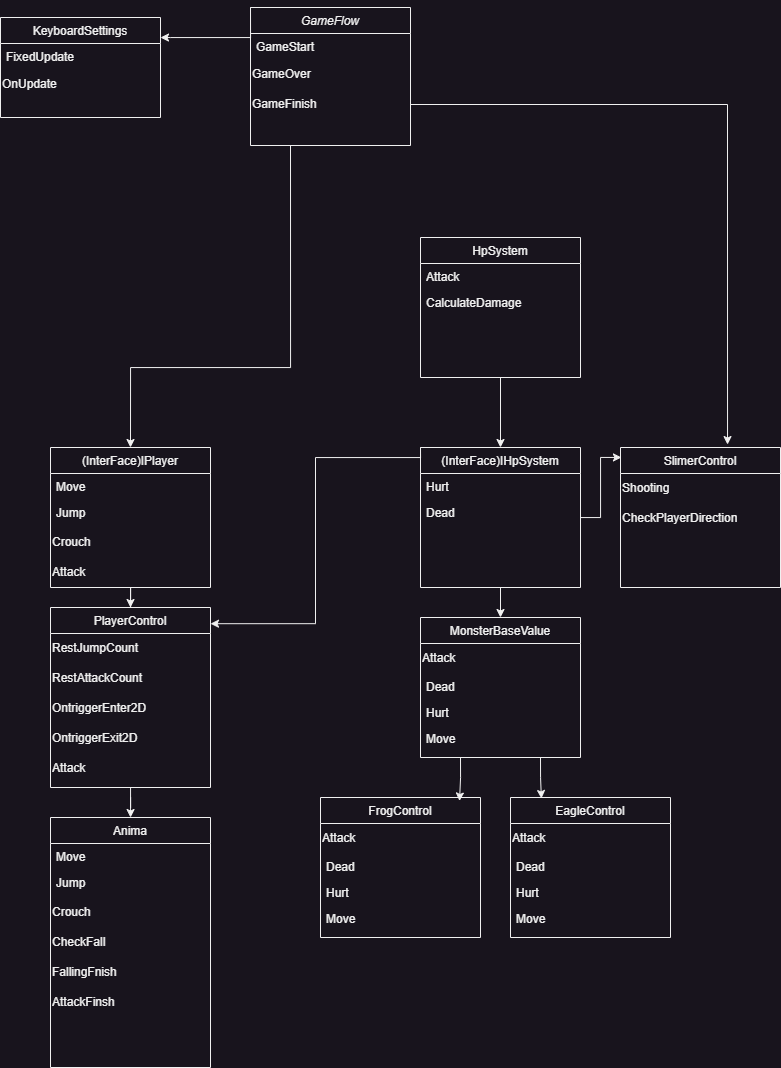

The diagram above was exported from draw.io. Its source (the exported page's mxGraphModel, read from the mxfile embedded in the PNG):
<mxGraphModel dx="1687" dy="3331" grid="1" gridSize="10" guides="1" tooltips="1" connect="1" arrows="1" fold="1" page="1" pageScale="1" pageWidth="827" pageHeight="1169" math="0" shadow="0">
  <root>
    <mxCell id="WIyWlLk6GJQsqaUBKTNV-0" />
    <mxCell id="WIyWlLk6GJQsqaUBKTNV-1" parent="WIyWlLk6GJQsqaUBKTNV-0" />
    <mxCell id="CAisOFagIZH5rAzWCk3c-58" value="" style="edgeStyle=orthogonalEdgeStyle;rounded=0;orthogonalLoop=1;jettySize=auto;html=1;fontFamily=Helvetica;fontSize=12;fontColor=default;autosize=1;resizable=0;" parent="WIyWlLk6GJQsqaUBKTNV-1" source="CAisOFagIZH5rAzWCk3c-10" target="CAisOFagIZH5rAzWCk3c-51" edge="1">
      <mxGeometry relative="1" as="geometry" />
    </mxCell>
    <mxCell id="CAisOFagIZH5rAzWCk3c-10" value="PlayerControl" style="swimlane;fontStyle=0;align=center;verticalAlign=top;childLayout=stackLayout;horizontal=1;startSize=26;horizontalStack=0;resizeParent=1;resizeLast=0;collapsible=1;marginBottom=0;rounded=0;shadow=0;strokeWidth=1;labelBackgroundColor=none;" parent="WIyWlLk6GJQsqaUBKTNV-1" vertex="1">
      <mxGeometry x="80" y="-780" width="160" height="180" as="geometry">
        <mxRectangle x="130" y="380" width="160" height="26" as="alternateBounds" />
      </mxGeometry>
    </mxCell>
    <mxCell id="CAisOFagIZH5rAzWCk3c-50" value="RestJumpCount" style="text;html=1;align=left;verticalAlign=middle;resizable=0;points=[];autosize=1;strokeColor=none;fillColor=none;fontFamily=Helvetica;fontSize=12;fontColor=default;" parent="CAisOFagIZH5rAzWCk3c-10" vertex="1">
      <mxGeometry y="26" width="160" height="30" as="geometry" />
    </mxCell>
    <mxCell id="CAisOFagIZH5rAzWCk3c-49" value="RestAttackCount" style="text;html=1;align=left;verticalAlign=middle;resizable=0;points=[];autosize=1;strokeColor=none;fillColor=none;fontFamily=Helvetica;fontSize=12;fontColor=default;" parent="CAisOFagIZH5rAzWCk3c-10" vertex="1">
      <mxGeometry y="56" width="160" height="30" as="geometry" />
    </mxCell>
    <mxCell id="CAisOFagIZH5rAzWCk3c-64" value="OntriggerEnter2D" style="text;html=1;align=left;verticalAlign=middle;resizable=0;points=[];autosize=1;strokeColor=none;fillColor=none;fontFamily=Helvetica;fontSize=12;fontColor=default;" parent="CAisOFagIZH5rAzWCk3c-10" vertex="1">
      <mxGeometry y="86" width="160" height="30" as="geometry" />
    </mxCell>
    <mxCell id="CAisOFagIZH5rAzWCk3c-65" value="OntriggerExit2D" style="text;html=1;align=left;verticalAlign=middle;resizable=0;points=[];autosize=1;strokeColor=none;fillColor=none;fontFamily=Helvetica;fontSize=12;fontColor=default;" parent="CAisOFagIZH5rAzWCk3c-10" vertex="1">
      <mxGeometry y="116" width="160" height="30" as="geometry" />
    </mxCell>
    <mxCell id="6C7PVTMSdbtyiG4s0XW5-17" value="Attack" style="text;html=1;align=left;verticalAlign=middle;resizable=0;points=[];autosize=1;strokeColor=none;fillColor=none;fontFamily=Helvetica;fontSize=12;fontColor=default;" parent="CAisOFagIZH5rAzWCk3c-10" vertex="1">
      <mxGeometry y="146" width="160" height="30" as="geometry" />
    </mxCell>
    <mxCell id="zkfFHV4jXpPFQw0GAbJ--13" value="KeyboardSettings" style="swimlane;fontStyle=0;align=center;verticalAlign=top;childLayout=stackLayout;horizontal=1;startSize=26;horizontalStack=0;resizeParent=1;resizeLast=0;collapsible=1;marginBottom=0;rounded=0;shadow=0;strokeWidth=1;labelBackgroundColor=none;" parent="WIyWlLk6GJQsqaUBKTNV-1" vertex="1">
      <mxGeometry x="30" y="-1370" width="160" height="100" as="geometry">
        <mxRectangle x="340" y="380" width="170" height="26" as="alternateBounds" />
      </mxGeometry>
    </mxCell>
    <mxCell id="zkfFHV4jXpPFQw0GAbJ--14" value="FixedUpdate&#10;" style="text;align=left;verticalAlign=top;spacingLeft=4;spacingRight=4;overflow=hidden;rotatable=0;points=[[0,0.5],[1,0.5]];portConstraint=eastwest;labelBackgroundColor=none;" parent="zkfFHV4jXpPFQw0GAbJ--13" vertex="1">
      <mxGeometry y="26" width="160" height="26" as="geometry" />
    </mxCell>
    <mxCell id="CAisOFagIZH5rAzWCk3c-7" value="OnUpdate" style="text;html=1;align=left;verticalAlign=middle;resizable=0;points=[];autosize=1;strokeColor=none;fillColor=none;" parent="zkfFHV4jXpPFQw0GAbJ--13" vertex="1">
      <mxGeometry y="52" width="160" height="30" as="geometry" />
    </mxCell>
    <mxCell id="PlHEs0IIRt5_l3R1Pi1y-0" style="edgeStyle=orthogonalEdgeStyle;rounded=0;orthogonalLoop=1;jettySize=auto;html=1;exitX=0.25;exitY=1;exitDx=0;exitDy=0;entryX=0.5;entryY=0;entryDx=0;entryDy=0;" parent="WIyWlLk6GJQsqaUBKTNV-1" source="zkfFHV4jXpPFQw0GAbJ--0" target="zkfFHV4jXpPFQw0GAbJ--6" edge="1">
      <mxGeometry relative="1" as="geometry">
        <Array as="points">
          <mxPoint x="320" y="-1020" />
          <mxPoint x="160" y="-1020" />
        </Array>
      </mxGeometry>
    </mxCell>
    <mxCell id="zkfFHV4jXpPFQw0GAbJ--0" value="GameFlow" style="swimlane;fontStyle=2;align=center;verticalAlign=top;childLayout=stackLayout;horizontal=1;startSize=26;horizontalStack=0;resizeParent=1;resizeLast=0;collapsible=1;marginBottom=0;rounded=0;shadow=0;strokeWidth=1;labelBackgroundColor=none;" parent="WIyWlLk6GJQsqaUBKTNV-1" vertex="1">
      <mxGeometry x="280" y="-1380" width="160" height="138" as="geometry">
        <mxRectangle x="230" y="140" width="160" height="26" as="alternateBounds" />
      </mxGeometry>
    </mxCell>
    <mxCell id="zkfFHV4jXpPFQw0GAbJ--1" value="GameStart" style="text;align=left;verticalAlign=top;spacingLeft=4;spacingRight=4;overflow=hidden;rotatable=0;points=[[0,0.5],[1,0.5]];portConstraint=eastwest;labelBackgroundColor=none;" parent="zkfFHV4jXpPFQw0GAbJ--0" vertex="1">
      <mxGeometry y="26" width="160" height="26" as="geometry" />
    </mxCell>
    <mxCell id="3W_5bick4itRZhBTwn0d-11" value="GameOver" style="text;html=1;align=left;verticalAlign=middle;resizable=0;points=[];autosize=1;strokeColor=none;fillColor=none;" parent="zkfFHV4jXpPFQw0GAbJ--0" vertex="1">
      <mxGeometry y="52" width="160" height="30" as="geometry" />
    </mxCell>
    <mxCell id="3W_5bick4itRZhBTwn0d-12" value="GameFinish" style="text;html=1;align=left;verticalAlign=middle;resizable=0;points=[];autosize=1;strokeColor=none;fillColor=none;" parent="zkfFHV4jXpPFQw0GAbJ--0" vertex="1">
      <mxGeometry y="82" width="160" height="30" as="geometry" />
    </mxCell>
    <mxCell id="zkfFHV4jXpPFQw0GAbJ--6" value="(InterFace)IPlayer" style="swimlane;fontStyle=0;align=center;verticalAlign=top;childLayout=stackLayout;horizontal=1;startSize=26;horizontalStack=0;resizeParent=1;resizeLast=0;collapsible=1;marginBottom=0;rounded=0;shadow=0;strokeWidth=1;labelBackgroundColor=none;" parent="WIyWlLk6GJQsqaUBKTNV-1" vertex="1">
      <mxGeometry x="80" y="-940" width="160" height="140" as="geometry">
        <mxRectangle x="130" y="380" width="160" height="26" as="alternateBounds" />
      </mxGeometry>
    </mxCell>
    <mxCell id="zkfFHV4jXpPFQw0GAbJ--7" value="Move" style="text;align=left;verticalAlign=top;spacingLeft=4;spacingRight=4;overflow=hidden;rotatable=0;points=[[0,0.5],[1,0.5]];portConstraint=eastwest;labelBackgroundColor=none;" parent="zkfFHV4jXpPFQw0GAbJ--6" vertex="1">
      <mxGeometry y="26" width="160" height="26" as="geometry" />
    </mxCell>
    <mxCell id="zkfFHV4jXpPFQw0GAbJ--8" value="Jump" style="text;align=left;verticalAlign=top;spacingLeft=4;spacingRight=4;overflow=hidden;rotatable=0;points=[[0,0.5],[1,0.5]];portConstraint=eastwest;rounded=0;shadow=0;html=0;labelBackgroundColor=none;" parent="zkfFHV4jXpPFQw0GAbJ--6" vertex="1">
      <mxGeometry y="52" width="160" height="28" as="geometry" />
    </mxCell>
    <mxCell id="CAisOFagIZH5rAzWCk3c-5" value="Crouch" style="text;html=1;align=left;verticalAlign=middle;resizable=0;points=[];autosize=1;strokeColor=none;fillColor=none;" parent="zkfFHV4jXpPFQw0GAbJ--6" vertex="1">
      <mxGeometry y="80" width="160" height="30" as="geometry" />
    </mxCell>
    <mxCell id="CAisOFagIZH5rAzWCk3c-6" value="Attack" style="text;html=1;align=left;verticalAlign=middle;resizable=0;points=[];autosize=1;strokeColor=none;fillColor=none;" parent="zkfFHV4jXpPFQw0GAbJ--6" vertex="1">
      <mxGeometry y="110" width="160" height="30" as="geometry" />
    </mxCell>
    <mxCell id="CAisOFagIZH5rAzWCk3c-15" style="edgeStyle=orthogonalEdgeStyle;rounded=0;orthogonalLoop=1;jettySize=auto;html=1;entryX=0.5;entryY=0;entryDx=0;entryDy=0;fontFamily=Helvetica;fontSize=12;fontColor=default;autosize=1;resizable=0;" parent="WIyWlLk6GJQsqaUBKTNV-1" source="CAisOFagIZH5rAzWCk3c-6" target="CAisOFagIZH5rAzWCk3c-10" edge="1">
      <mxGeometry relative="1" as="geometry" />
    </mxCell>
    <mxCell id="CAisOFagIZH5rAzWCk3c-51" value="Anima" style="swimlane;fontStyle=0;align=center;verticalAlign=top;childLayout=stackLayout;horizontal=1;startSize=26;horizontalStack=0;resizeParent=1;resizeLast=0;collapsible=1;marginBottom=0;rounded=0;shadow=0;strokeWidth=1;labelBackgroundColor=none;" parent="WIyWlLk6GJQsqaUBKTNV-1" vertex="1">
      <mxGeometry x="80" y="-570" width="160" height="250" as="geometry">
        <mxRectangle x="130" y="380" width="160" height="26" as="alternateBounds" />
      </mxGeometry>
    </mxCell>
    <mxCell id="CAisOFagIZH5rAzWCk3c-53" value="Move" style="text;align=left;verticalAlign=top;spacingLeft=4;spacingRight=4;overflow=hidden;rotatable=0;points=[[0,0.5],[1,0.5]];portConstraint=eastwest;labelBackgroundColor=none;" parent="CAisOFagIZH5rAzWCk3c-51" vertex="1">
      <mxGeometry y="26" width="160" height="26" as="geometry" />
    </mxCell>
    <mxCell id="CAisOFagIZH5rAzWCk3c-54" value="Jump" style="text;align=left;verticalAlign=top;spacingLeft=4;spacingRight=4;overflow=hidden;rotatable=0;points=[[0,0.5],[1,0.5]];portConstraint=eastwest;rounded=0;shadow=0;html=0;labelBackgroundColor=none;" parent="CAisOFagIZH5rAzWCk3c-51" vertex="1">
      <mxGeometry y="52" width="160" height="28" as="geometry" />
    </mxCell>
    <mxCell id="CAisOFagIZH5rAzWCk3c-55" value="Crouch" style="text;html=1;align=left;verticalAlign=middle;resizable=0;points=[];autosize=1;strokeColor=none;fillColor=none;" parent="CAisOFagIZH5rAzWCk3c-51" vertex="1">
      <mxGeometry y="80" width="160" height="30" as="geometry" />
    </mxCell>
    <mxCell id="CAisOFagIZH5rAzWCk3c-56" value="CheckFall" style="text;html=1;align=left;verticalAlign=middle;resizable=0;points=[];autosize=1;strokeColor=none;fillColor=none;fontFamily=Helvetica;fontSize=12;fontColor=default;" parent="CAisOFagIZH5rAzWCk3c-51" vertex="1">
      <mxGeometry y="110" width="160" height="30" as="geometry" />
    </mxCell>
    <mxCell id="CAisOFagIZH5rAzWCk3c-57" value="FallingFnish" style="text;html=1;align=left;verticalAlign=middle;resizable=0;points=[];autosize=1;strokeColor=none;fillColor=none;fontFamily=Helvetica;fontSize=12;fontColor=default;" parent="CAisOFagIZH5rAzWCk3c-51" vertex="1">
      <mxGeometry y="140" width="160" height="30" as="geometry" />
    </mxCell>
    <mxCell id="CAisOFagIZH5rAzWCk3c-59" value="AttackFinsh" style="text;html=1;align=left;verticalAlign=middle;resizable=0;points=[];autosize=1;strokeColor=none;fillColor=none;fontFamily=Helvetica;fontSize=12;fontColor=default;" parent="CAisOFagIZH5rAzWCk3c-51" vertex="1">
      <mxGeometry y="170" width="160" height="30" as="geometry" />
    </mxCell>
    <mxCell id="6C7PVTMSdbtyiG4s0XW5-13" style="edgeStyle=orthogonalEdgeStyle;rounded=0;orthogonalLoop=1;jettySize=auto;html=1;exitX=0.5;exitY=1;exitDx=0;exitDy=0;entryX=0.5;entryY=0;entryDx=0;entryDy=0;" parent="WIyWlLk6GJQsqaUBKTNV-1" source="7BkaofEfDRcOFzs_R9cP-1" target="6C7PVTMSdbtyiG4s0XW5-7" edge="1">
      <mxGeometry relative="1" as="geometry" />
    </mxCell>
    <mxCell id="7BkaofEfDRcOFzs_R9cP-1" value="HpSystem" style="swimlane;fontStyle=0;align=center;verticalAlign=top;childLayout=stackLayout;horizontal=1;startSize=26;horizontalStack=0;resizeParent=1;resizeLast=0;collapsible=1;marginBottom=0;rounded=0;shadow=0;strokeWidth=1;labelBackgroundColor=none;" parent="WIyWlLk6GJQsqaUBKTNV-1" vertex="1">
      <mxGeometry x="450" y="-1150" width="160" height="140" as="geometry">
        <mxRectangle x="130" y="380" width="160" height="26" as="alternateBounds" />
      </mxGeometry>
    </mxCell>
    <mxCell id="6C7PVTMSdbtyiG4s0XW5-16" value="Attack" style="text;align=left;verticalAlign=top;spacingLeft=4;spacingRight=4;overflow=hidden;rotatable=0;points=[[0,0.5],[1,0.5]];portConstraint=eastwest;labelBackgroundColor=none;" parent="7BkaofEfDRcOFzs_R9cP-1" vertex="1">
      <mxGeometry y="26" width="160" height="26" as="geometry" />
    </mxCell>
    <mxCell id="6C7PVTMSdbtyiG4s0XW5-24" value="CalculateDamage" style="text;align=left;verticalAlign=top;spacingLeft=4;spacingRight=4;overflow=hidden;rotatable=0;points=[[0,0.5],[1,0.5]];portConstraint=eastwest;labelBackgroundColor=none;" parent="7BkaofEfDRcOFzs_R9cP-1" vertex="1">
      <mxGeometry y="52" width="160" height="26" as="geometry" />
    </mxCell>
    <mxCell id="7BkaofEfDRcOFzs_R9cP-7" value="MonsterBaseValue" style="swimlane;fontStyle=0;align=center;verticalAlign=top;childLayout=stackLayout;horizontal=1;startSize=26;horizontalStack=0;resizeParent=1;resizeLast=0;collapsible=1;marginBottom=0;rounded=0;shadow=0;strokeWidth=1;labelBackgroundColor=none;" parent="WIyWlLk6GJQsqaUBKTNV-1" vertex="1">
      <mxGeometry x="450" y="-770" width="160" height="140" as="geometry">
        <mxRectangle x="130" y="380" width="160" height="26" as="alternateBounds" />
      </mxGeometry>
    </mxCell>
    <mxCell id="7BkaofEfDRcOFzs_R9cP-16" value="&lt;div&gt;Attac&lt;span style=&quot;background-color: initial;&quot;&gt;k&lt;/span&gt;&lt;/div&gt;" style="text;html=1;align=left;verticalAlign=middle;resizable=0;points=[];autosize=1;strokeColor=none;fillColor=none;" parent="7BkaofEfDRcOFzs_R9cP-7" vertex="1">
      <mxGeometry y="26" width="160" height="30" as="geometry" />
    </mxCell>
    <mxCell id="6C7PVTMSdbtyiG4s0XW5-41" value="Dead" style="text;align=left;verticalAlign=top;spacingLeft=4;spacingRight=4;overflow=hidden;rotatable=0;points=[[0,0.5],[1,0.5]];portConstraint=eastwest;labelBackgroundColor=none;" parent="7BkaofEfDRcOFzs_R9cP-7" vertex="1">
      <mxGeometry y="56" width="160" height="26" as="geometry" />
    </mxCell>
    <mxCell id="6C7PVTMSdbtyiG4s0XW5-42" value="Hurt&#10;" style="text;align=left;verticalAlign=top;spacingLeft=4;spacingRight=4;overflow=hidden;rotatable=0;points=[[0,0.5],[1,0.5]];portConstraint=eastwest;labelBackgroundColor=none;" parent="7BkaofEfDRcOFzs_R9cP-7" vertex="1">
      <mxGeometry y="82" width="160" height="26" as="geometry" />
    </mxCell>
    <mxCell id="5topn075jVfoIeJ2lcNL-1" value="Move" style="text;align=left;verticalAlign=top;spacingLeft=4;spacingRight=4;overflow=hidden;rotatable=0;points=[[0,0.5],[1,0.5]];portConstraint=eastwest;labelBackgroundColor=none;" parent="7BkaofEfDRcOFzs_R9cP-7" vertex="1">
      <mxGeometry y="108" width="160" height="26" as="geometry" />
    </mxCell>
    <mxCell id="6C7PVTMSdbtyiG4s0XW5-40" style="edgeStyle=orthogonalEdgeStyle;rounded=0;orthogonalLoop=1;jettySize=auto;html=1;exitX=0.5;exitY=1;exitDx=0;exitDy=0;entryX=0.5;entryY=0;entryDx=0;entryDy=0;" parent="WIyWlLk6GJQsqaUBKTNV-1" source="6C7PVTMSdbtyiG4s0XW5-7" target="7BkaofEfDRcOFzs_R9cP-7" edge="1">
      <mxGeometry relative="1" as="geometry" />
    </mxCell>
    <mxCell id="6C7PVTMSdbtyiG4s0XW5-7" value="(InterFace)IHpSystem" style="swimlane;fontStyle=0;align=center;verticalAlign=top;childLayout=stackLayout;horizontal=1;startSize=26;horizontalStack=0;resizeParent=1;resizeLast=0;collapsible=1;marginBottom=0;rounded=0;shadow=0;strokeWidth=1;labelBackgroundColor=none;" parent="WIyWlLk6GJQsqaUBKTNV-1" vertex="1">
      <mxGeometry x="450" y="-940" width="160" height="140" as="geometry">
        <mxRectangle x="130" y="380" width="160" height="26" as="alternateBounds" />
      </mxGeometry>
    </mxCell>
    <mxCell id="6C7PVTMSdbtyiG4s0XW5-8" value="Hurt&#10;" style="text;align=left;verticalAlign=top;spacingLeft=4;spacingRight=4;overflow=hidden;rotatable=0;points=[[0,0.5],[1,0.5]];portConstraint=eastwest;labelBackgroundColor=none;" parent="6C7PVTMSdbtyiG4s0XW5-7" vertex="1">
      <mxGeometry y="26" width="160" height="26" as="geometry" />
    </mxCell>
    <mxCell id="6C7PVTMSdbtyiG4s0XW5-14" value="Dead" style="text;align=left;verticalAlign=top;spacingLeft=4;spacingRight=4;overflow=hidden;rotatable=0;points=[[0,0.5],[1,0.5]];portConstraint=eastwest;labelBackgroundColor=none;" parent="6C7PVTMSdbtyiG4s0XW5-7" vertex="1">
      <mxGeometry y="52" width="160" height="26" as="geometry" />
    </mxCell>
    <mxCell id="6C7PVTMSdbtyiG4s0XW5-25" value="EagleControl" style="swimlane;fontStyle=0;align=center;verticalAlign=top;childLayout=stackLayout;horizontal=1;startSize=26;horizontalStack=0;resizeParent=1;resizeLast=0;collapsible=1;marginBottom=0;rounded=0;shadow=0;strokeWidth=1;labelBackgroundColor=none;" parent="WIyWlLk6GJQsqaUBKTNV-1" vertex="1">
      <mxGeometry x="540" y="-590" width="160" height="140" as="geometry">
        <mxRectangle x="130" y="380" width="160" height="26" as="alternateBounds" />
      </mxGeometry>
    </mxCell>
    <mxCell id="6C7PVTMSdbtyiG4s0XW5-26" value="&lt;div&gt;Attac&lt;span style=&quot;background-color: initial;&quot;&gt;k&lt;/span&gt;&lt;/div&gt;" style="text;html=1;align=left;verticalAlign=middle;resizable=0;points=[];autosize=1;strokeColor=none;fillColor=none;" parent="6C7PVTMSdbtyiG4s0XW5-25" vertex="1">
      <mxGeometry y="26" width="160" height="30" as="geometry" />
    </mxCell>
    <mxCell id="6C7PVTMSdbtyiG4s0XW5-46" value="Dead" style="text;align=left;verticalAlign=top;spacingLeft=4;spacingRight=4;overflow=hidden;rotatable=0;points=[[0,0.5],[1,0.5]];portConstraint=eastwest;labelBackgroundColor=none;" parent="6C7PVTMSdbtyiG4s0XW5-25" vertex="1">
      <mxGeometry y="56" width="160" height="26" as="geometry" />
    </mxCell>
    <mxCell id="6C7PVTMSdbtyiG4s0XW5-47" value="Hurt&#10;" style="text;align=left;verticalAlign=top;spacingLeft=4;spacingRight=4;overflow=hidden;rotatable=0;points=[[0,0.5],[1,0.5]];portConstraint=eastwest;labelBackgroundColor=none;" parent="6C7PVTMSdbtyiG4s0XW5-25" vertex="1">
      <mxGeometry y="82" width="160" height="26" as="geometry" />
    </mxCell>
    <mxCell id="5topn075jVfoIeJ2lcNL-3" value="Move" style="text;align=left;verticalAlign=top;spacingLeft=4;spacingRight=4;overflow=hidden;rotatable=0;points=[[0,0.5],[1,0.5]];portConstraint=eastwest;labelBackgroundColor=none;" parent="6C7PVTMSdbtyiG4s0XW5-25" vertex="1">
      <mxGeometry y="108" width="160" height="26" as="geometry" />
    </mxCell>
    <mxCell id="6C7PVTMSdbtyiG4s0XW5-27" value="FrogControl" style="swimlane;fontStyle=0;align=center;verticalAlign=top;childLayout=stackLayout;horizontal=1;startSize=26;horizontalStack=0;resizeParent=1;resizeLast=0;collapsible=1;marginBottom=0;rounded=0;shadow=0;strokeWidth=1;labelBackgroundColor=none;" parent="WIyWlLk6GJQsqaUBKTNV-1" vertex="1">
      <mxGeometry x="350" y="-590" width="160" height="140" as="geometry">
        <mxRectangle x="130" y="380" width="160" height="26" as="alternateBounds" />
      </mxGeometry>
    </mxCell>
    <mxCell id="6C7PVTMSdbtyiG4s0XW5-28" value="&lt;div&gt;Attac&lt;span style=&quot;background-color: initial;&quot;&gt;k&lt;/span&gt;&lt;/div&gt;" style="text;html=1;align=left;verticalAlign=middle;resizable=0;points=[];autosize=1;strokeColor=none;fillColor=none;" parent="6C7PVTMSdbtyiG4s0XW5-27" vertex="1">
      <mxGeometry y="26" width="160" height="30" as="geometry" />
    </mxCell>
    <mxCell id="6C7PVTMSdbtyiG4s0XW5-44" value="Dead" style="text;align=left;verticalAlign=top;spacingLeft=4;spacingRight=4;overflow=hidden;rotatable=0;points=[[0,0.5],[1,0.5]];portConstraint=eastwest;labelBackgroundColor=none;" parent="6C7PVTMSdbtyiG4s0XW5-27" vertex="1">
      <mxGeometry y="56" width="160" height="26" as="geometry" />
    </mxCell>
    <mxCell id="6C7PVTMSdbtyiG4s0XW5-45" value="Hurt&#10;" style="text;align=left;verticalAlign=top;spacingLeft=4;spacingRight=4;overflow=hidden;rotatable=0;points=[[0,0.5],[1,0.5]];portConstraint=eastwest;labelBackgroundColor=none;" parent="6C7PVTMSdbtyiG4s0XW5-27" vertex="1">
      <mxGeometry y="82" width="160" height="26" as="geometry" />
    </mxCell>
    <mxCell id="5topn075jVfoIeJ2lcNL-2" value="Move" style="text;align=left;verticalAlign=top;spacingLeft=4;spacingRight=4;overflow=hidden;rotatable=0;points=[[0,0.5],[1,0.5]];portConstraint=eastwest;labelBackgroundColor=none;" parent="6C7PVTMSdbtyiG4s0XW5-27" vertex="1">
      <mxGeometry y="108" width="160" height="26" as="geometry" />
    </mxCell>
    <mxCell id="6C7PVTMSdbtyiG4s0XW5-30" style="edgeStyle=orthogonalEdgeStyle;rounded=0;orthogonalLoop=1;jettySize=auto;html=1;exitX=0.75;exitY=1;exitDx=0;exitDy=0;entryX=0.193;entryY=0.007;entryDx=0;entryDy=0;entryPerimeter=0;" parent="WIyWlLk6GJQsqaUBKTNV-1" source="7BkaofEfDRcOFzs_R9cP-7" target="6C7PVTMSdbtyiG4s0XW5-25" edge="1">
      <mxGeometry relative="1" as="geometry" />
    </mxCell>
    <mxCell id="6C7PVTMSdbtyiG4s0XW5-37" style="edgeStyle=orthogonalEdgeStyle;rounded=0;orthogonalLoop=1;jettySize=auto;html=1;exitX=0.25;exitY=1;exitDx=0;exitDy=0;entryX=0.869;entryY=0.025;entryDx=0;entryDy=0;entryPerimeter=0;" parent="WIyWlLk6GJQsqaUBKTNV-1" source="7BkaofEfDRcOFzs_R9cP-7" target="6C7PVTMSdbtyiG4s0XW5-27" edge="1">
      <mxGeometry relative="1" as="geometry" />
    </mxCell>
    <mxCell id="6C7PVTMSdbtyiG4s0XW5-43" style="edgeStyle=orthogonalEdgeStyle;rounded=0;orthogonalLoop=1;jettySize=auto;html=1;exitX=0;exitY=0;exitDx=0;exitDy=0;entryX=1;entryY=0.09;entryDx=0;entryDy=0;entryPerimeter=0;" parent="WIyWlLk6GJQsqaUBKTNV-1" source="6C7PVTMSdbtyiG4s0XW5-7" target="CAisOFagIZH5rAzWCk3c-10" edge="1">
      <mxGeometry relative="1" as="geometry">
        <Array as="points">
          <mxPoint x="450" y="-930" />
          <mxPoint x="345" y="-930" />
          <mxPoint x="345" y="-764" />
        </Array>
      </mxGeometry>
    </mxCell>
    <mxCell id="PlHEs0IIRt5_l3R1Pi1y-1" style="edgeStyle=orthogonalEdgeStyle;rounded=0;orthogonalLoop=1;jettySize=auto;html=1;exitX=0;exitY=0;exitDx=0;exitDy=0;entryX=1;entryY=-0.231;entryDx=0;entryDy=0;entryPerimeter=0;" parent="WIyWlLk6GJQsqaUBKTNV-1" source="zkfFHV4jXpPFQw0GAbJ--0" target="zkfFHV4jXpPFQw0GAbJ--14" edge="1">
      <mxGeometry relative="1" as="geometry">
        <Array as="points">
          <mxPoint x="280" y="-1350" />
          <mxPoint x="200" y="-1350" />
        </Array>
      </mxGeometry>
    </mxCell>
    <mxCell id="3W_5bick4itRZhBTwn0d-0" value="SlimerControl" style="swimlane;fontStyle=0;align=center;verticalAlign=top;childLayout=stackLayout;horizontal=1;startSize=26;horizontalStack=0;resizeParent=1;resizeLast=0;collapsible=1;marginBottom=0;rounded=0;shadow=0;strokeWidth=1;labelBackgroundColor=none;" parent="WIyWlLk6GJQsqaUBKTNV-1" vertex="1">
      <mxGeometry x="650" y="-940" width="160" height="140" as="geometry">
        <mxRectangle x="130" y="380" width="160" height="26" as="alternateBounds" />
      </mxGeometry>
    </mxCell>
    <mxCell id="3W_5bick4itRZhBTwn0d-7" value="Shooting" style="text;html=1;align=left;verticalAlign=middle;resizable=0;points=[];autosize=1;strokeColor=none;fillColor=none;" parent="3W_5bick4itRZhBTwn0d-0" vertex="1">
      <mxGeometry y="26" width="160" height="30" as="geometry" />
    </mxCell>
    <mxCell id="3W_5bick4itRZhBTwn0d-9" value="CheckPlayerDirection" style="text;html=1;align=left;verticalAlign=middle;resizable=0;points=[];autosize=1;strokeColor=none;fillColor=none;" parent="3W_5bick4itRZhBTwn0d-0" vertex="1">
      <mxGeometry y="56" width="160" height="30" as="geometry" />
    </mxCell>
    <mxCell id="3W_5bick4itRZhBTwn0d-13" style="edgeStyle=orthogonalEdgeStyle;rounded=0;orthogonalLoop=1;jettySize=auto;html=1;entryX=0.669;entryY=-0.021;entryDx=0;entryDy=0;entryPerimeter=0;" parent="WIyWlLk6GJQsqaUBKTNV-1" source="3W_5bick4itRZhBTwn0d-12" target="3W_5bick4itRZhBTwn0d-0" edge="1">
      <mxGeometry relative="1" as="geometry" />
    </mxCell>
    <mxCell id="3W_5bick4itRZhBTwn0d-14" style="edgeStyle=orthogonalEdgeStyle;rounded=0;orthogonalLoop=1;jettySize=auto;html=1;entryX=0.006;entryY=0.071;entryDx=0;entryDy=0;entryPerimeter=0;" parent="WIyWlLk6GJQsqaUBKTNV-1" source="6C7PVTMSdbtyiG4s0XW5-7" target="3W_5bick4itRZhBTwn0d-0" edge="1">
      <mxGeometry relative="1" as="geometry" />
    </mxCell>
  </root>
</mxGraphModel>